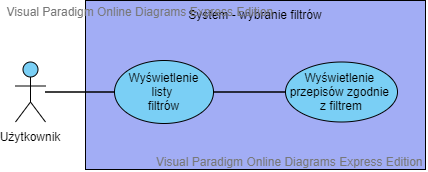

The diagram above was exported from draw.io. Its source (the exported page's mxGraphModel, read from the mxfile embedded in the PNG):
<mxGraphModel version="20200423" sfct="ZjWL4hVxC1NF3UTMO8uglo2dpcmSqavQBeYbnA7XfGD9Kztk6J5rIERswyi0HP" diagramType="UseCaseDiagram" vpId="oFoycE6HY1XyWAEG" gridEnabled="false" gridColor="#e0e0e0" gridSize="10" guidesEnabled="true" pageVisible="true" page="1" pageWidth="1100" pageHeight="850" connectionArrowsEnabled="true" connectionPointsEnabled="true" mathEnabled="false" shadowVisible="false">
  <root>
    <UserObject label="" modelVpId="_5oycE6HY1XyWAEC" vpId="_5oycE6HY1XyWAED" id="0">
      <mxCell />
    </UserObject>
    <UserObject label="" modelVpId="AFoycE6HY1XyWAEE" vpId="AFoycE6HY1XyWAEF" id="1">
      <mxCell parent="0" />
    </UserObject>
    <UserObject label="System - wybranie filtrów" vpId="v5oycE6HY1XyWAD2" modelVpId="v5oycE6HY1XyWAD3" id="2">
      <mxCell style="shape=u5Kzv7;fillColor=#A2ADF5;verticalAlign=top;shadow=0;" vertex="1" parent="1">
        <mxGeometry x="136" y="217" width="340" height="169" as="geometry" />
      </mxCell>
    </UserObject>
    <UserObject label="Wyświetlenie&#10;listy &#10;filtrów" vpId="v5oycE6HY1XyWAD4" modelVpId="v5oycE6HY1XyWAD5" id="3">
      <mxCell style="shape=lKvWmKv;fillColor=#7ACFF5;shadow=0;" vertex="1" parent="2">
        <mxGeometry x="29" y="60" width="99" height="63" as="geometry" />
      </mxCell>
    </UserObject>
    <UserObject label="Wyświetlenie &#10;przepisów zgodnie &#10;z filtrem" vpId="v5oycE6HY1XyWAD6" modelVpId="v5oycE6HY1XyWAD7" id="4">
      <mxCell style="shape=lKvWmKv;fillColor=#7ACFF5;shadow=0;" vertex="1" parent="2">
        <mxGeometry x="200" y="61.5" width="112" height="60" as="geometry" />
      </mxCell>
    </UserObject>
    <UserObject label="" vpId="v5oycE6HY1XyWAD8" modelVpId="v5oycE6HY1XyWAD9" id="5">
      <mxCell style="shape=ZKKfqYmzYfX;edgeStyle=orthogonalEdgeStyle;" edge="1" parent="2" source="3" target="4">
        <mxGeometry relative="1" as="geometry">
          <mxPoint x="300" y="309" as="edgeLabelOffset" />
        </mxGeometry>
        <Array as="absPoints">
          <mxPoint x="264" y="309" />
          <mxPoint x="336" y="309" />
        </Array>
      </mxCell>
    </UserObject>
    <UserObject label="Użytkownik" vpId="f5oycE6HY1XyWAD." modelVpId="f5oycE6HY1XyWAD_" id="6">
      <mxCell style="shape=Zqzf9;fillColor=#7ACFF5;verticalLabelPosition=bottom;verticalAlign=top;shadow=0;" vertex="1" parent="1">
        <mxGeometry x="66" y="278.5" width="30" height="60" as="geometry" />
      </mxCell>
    </UserObject>
    <UserObject label="" vpId="f5oycE6HY1XyWAEA" modelVpId="f5oycE6HY1XyWAEB" id="7">
      <mxCell style="shape=ZKKfqYmzYfX;edgeStyle=orthogonalEdgeStyle;" edge="1" source="6" target="3" parent="1">
        <mxGeometry relative="1" as="geometry">
          <mxPoint x="131" y="309" as="edgeLabelOffset" />
        </mxGeometry>
        <Array as="absPoints">
          <mxPoint x="96" y="309" />
          <mxPoint x="165" y="309" />
        </Array>
      </mxCell>
    </UserObject>
  </root>
  <PaletteTabs>
    <Item tab="palette-tab-shapes" />
  </PaletteTabs>
  <LibraryIds>
    <Item id="68f862cf-f1f9-4fdd-aed2-fae8dd713d13" />
  </LibraryIds>
</mxGraphModel>